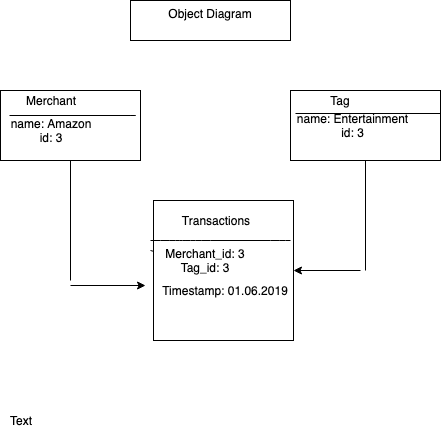

The diagram above was exported from draw.io. Its source (the exported page's mxGraphModel, read from the mxfile embedded in the PNG):
<mxGraphModel dx="678" dy="376" grid="1" gridSize="10" guides="1" tooltips="1" connect="1" arrows="1" fold="1" page="1" pageScale="1" pageWidth="827" pageHeight="1169" math="0" shadow="0">
  <root>
    <mxCell id="0" />
    <mxCell id="1" parent="0" />
    <mxCell id="OCQYwTBLpfaB20wPPv8k-1" value="Object Diagram&lt;br&gt;&lt;br&gt;" style="rounded=0;whiteSpace=wrap;html=1;" vertex="1" parent="1">
      <mxGeometry x="210" y="10" width="160" height="40" as="geometry" />
    </mxCell>
    <mxCell id="OCQYwTBLpfaB20wPPv8k-28" value="" style="whiteSpace=wrap;html=1;aspect=fixed;" vertex="1" parent="1">
      <mxGeometry x="233" y="210" width="140" height="140" as="geometry" />
    </mxCell>
    <mxCell id="OCQYwTBLpfaB20wPPv8k-35" value="" style="rounded=0;whiteSpace=wrap;html=1;" vertex="1" parent="1">
      <mxGeometry x="80" y="100" width="140" height="70" as="geometry" />
    </mxCell>
    <mxCell id="OCQYwTBLpfaB20wPPv8k-36" value="Text" style="text;html=1;strokeColor=none;fillColor=none;align=center;verticalAlign=middle;whiteSpace=wrap;rounded=0;" vertex="1" parent="1">
      <mxGeometry x="80" y="420" width="40" height="20" as="geometry" />
    </mxCell>
    <mxCell id="OCQYwTBLpfaB20wPPv8k-37" value="Merchant" style="text;html=1;strokeColor=none;fillColor=none;align=center;verticalAlign=middle;whiteSpace=wrap;rounded=0;" vertex="1" parent="1">
      <mxGeometry x="80" y="100" width="100" height="20" as="geometry" />
    </mxCell>
    <mxCell id="OCQYwTBLpfaB20wPPv8k-39" value="" style="endArrow=none;html=1;exitX=0.09;exitY=1.25;exitDx=0;exitDy=0;exitPerimeter=0;" edge="1" parent="1" source="OCQYwTBLpfaB20wPPv8k-37">
      <mxGeometry width="50" height="50" relative="1" as="geometry">
        <mxPoint x="125" y="165" as="sourcePoint" />
        <mxPoint x="175" y="125" as="targetPoint" />
        <Array as="points">
          <mxPoint x="220" y="125" />
          <mxPoint x="190" y="125" />
        </Array>
      </mxGeometry>
    </mxCell>
    <mxCell id="OCQYwTBLpfaB20wPPv8k-40" value="name: Amazon&lt;br&gt;id: 3&lt;br&gt;" style="text;html=1;strokeColor=none;fillColor=none;align=center;verticalAlign=middle;whiteSpace=wrap;rounded=0;" vertex="1" parent="1">
      <mxGeometry x="85" y="130" width="90" height="20" as="geometry" />
    </mxCell>
    <mxCell id="OCQYwTBLpfaB20wPPv8k-41" value="" style="rounded=0;whiteSpace=wrap;html=1;" vertex="1" parent="1">
      <mxGeometry x="370" y="100" width="150" height="70" as="geometry" />
    </mxCell>
    <mxCell id="OCQYwTBLpfaB20wPPv8k-42" value="Tag" style="text;html=1;strokeColor=none;fillColor=none;align=center;verticalAlign=middle;whiteSpace=wrap;rounded=0;" vertex="1" parent="1">
      <mxGeometry x="380" y="100" width="80" height="20" as="geometry" />
    </mxCell>
    <mxCell id="OCQYwTBLpfaB20wPPv8k-43" value="name: Entertainment&lt;br&gt;id: 3&lt;br&gt;" style="text;html=1;strokeColor=none;fillColor=none;align=center;verticalAlign=middle;whiteSpace=wrap;rounded=0;" vertex="1" parent="1">
      <mxGeometry x="373" y="125" width="117" height="20" as="geometry" />
    </mxCell>
    <mxCell id="OCQYwTBLpfaB20wPPv8k-53" value="" style="endArrow=none;html=1;" edge="1" parent="1">
      <mxGeometry width="50" height="50" relative="1" as="geometry">
        <mxPoint x="375" y="123" as="sourcePoint" />
        <mxPoint x="520" y="123" as="targetPoint" />
      </mxGeometry>
    </mxCell>
    <mxCell id="OCQYwTBLpfaB20wPPv8k-57" value="" style="endArrow=none;html=1;" edge="1" parent="1" target="OCQYwTBLpfaB20wPPv8k-28">
      <mxGeometry width="50" height="50" relative="1" as="geometry">
        <mxPoint x="230" y="260" as="sourcePoint" />
        <mxPoint x="280" y="210" as="targetPoint" />
      </mxGeometry>
    </mxCell>
    <mxCell id="OCQYwTBLpfaB20wPPv8k-60" value="" style="endArrow=none;html=1;" edge="1" parent="1">
      <mxGeometry width="50" height="50" relative="1" as="geometry">
        <mxPoint x="230" y="250" as="sourcePoint" />
        <mxPoint x="370" y="250" as="targetPoint" />
        <Array as="points">
          <mxPoint x="230" y="250" />
          <mxPoint x="250" y="250" />
          <mxPoint x="260" y="250" />
          <mxPoint x="280" y="250" />
          <mxPoint x="360" y="250" />
        </Array>
      </mxGeometry>
    </mxCell>
    <mxCell id="OCQYwTBLpfaB20wPPv8k-61" value="Transactions" style="text;html=1;strokeColor=none;fillColor=none;align=center;verticalAlign=middle;whiteSpace=wrap;rounded=0;" vertex="1" parent="1">
      <mxGeometry x="240" y="220" width="110" height="20" as="geometry" />
    </mxCell>
    <mxCell id="OCQYwTBLpfaB20wPPv8k-65" value="Merchant_id: 3&lt;br&gt;Tag_id: 3&lt;br&gt;" style="text;html=1;strokeColor=none;fillColor=none;align=center;verticalAlign=middle;whiteSpace=wrap;rounded=0;" vertex="1" parent="1">
      <mxGeometry x="240" y="260" width="90" height="20" as="geometry" />
    </mxCell>
    <mxCell id="OCQYwTBLpfaB20wPPv8k-66" value="Timestamp: 01.06.2019" style="text;html=1;strokeColor=none;fillColor=none;align=center;verticalAlign=middle;whiteSpace=wrap;rounded=0;" vertex="1" parent="1">
      <mxGeometry x="240" y="290" width="130" height="20" as="geometry" />
    </mxCell>
    <mxCell id="OCQYwTBLpfaB20wPPv8k-68" value="" style="endArrow=none;html=1;" edge="1" parent="1">
      <mxGeometry width="50" height="50" relative="1" as="geometry">
        <mxPoint x="150" y="290" as="sourcePoint" />
        <mxPoint x="150" y="170" as="targetPoint" />
      </mxGeometry>
    </mxCell>
    <mxCell id="OCQYwTBLpfaB20wPPv8k-70" value="" style="endArrow=classic;html=1;" edge="1" parent="1">
      <mxGeometry width="50" height="50" relative="1" as="geometry">
        <mxPoint x="150" y="295" as="sourcePoint" />
        <mxPoint x="225" y="295" as="targetPoint" />
      </mxGeometry>
    </mxCell>
    <mxCell id="OCQYwTBLpfaB20wPPv8k-71" value="" style="endArrow=none;html=1;entryX=0.5;entryY=1;entryDx=0;entryDy=0;" edge="1" parent="1" target="OCQYwTBLpfaB20wPPv8k-41">
      <mxGeometry width="50" height="50" relative="1" as="geometry">
        <mxPoint x="445" y="280" as="sourcePoint" />
        <mxPoint x="450" y="180" as="targetPoint" />
      </mxGeometry>
    </mxCell>
    <mxCell id="OCQYwTBLpfaB20wPPv8k-73" value="" style="endArrow=classic;html=1;entryX=1;entryY=0.5;entryDx=0;entryDy=0;" edge="1" parent="1" target="OCQYwTBLpfaB20wPPv8k-28">
      <mxGeometry width="50" height="50" relative="1" as="geometry">
        <mxPoint x="440" y="280" as="sourcePoint" />
        <mxPoint x="440" y="280" as="targetPoint" />
      </mxGeometry>
    </mxCell>
  </root>
</mxGraphModel>